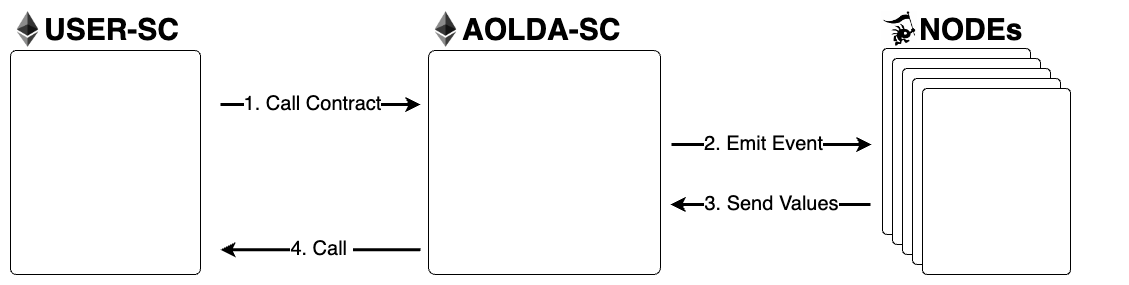

The diagram above was exported from draw.io. Its source (the exported page's mxGraphModel, read from the mxfile embedded in the PNG):
<mxGraphModel dx="3085" dy="1435" grid="1" gridSize="10" guides="1" tooltips="1" connect="1" arrows="1" fold="1" page="1" pageScale="1" pageWidth="827" pageHeight="1169" math="0" shadow="0">
  <root>
    <mxCell id="0" />
    <mxCell id="1" parent="0" />
    <mxCell id="KkQ5FXdaY0MvoOow_XsS-2" value="" style="rounded=1;whiteSpace=wrap;html=1;arcSize=3;" vertex="1" parent="1">
      <mxGeometry x="248" y="256" width="232" height="224" as="geometry" />
    </mxCell>
    <mxCell id="KkQ5FXdaY0MvoOow_XsS-3" value="AOLDA-SC" style="text;html=1;strokeColor=none;fillColor=none;align=left;verticalAlign=middle;whiteSpace=wrap;rounded=0;fontSize=30;fontStyle=1" vertex="1" parent="1">
      <mxGeometry x="280" y="220" width="200" height="30" as="geometry" />
    </mxCell>
    <mxCell id="KkQ5FXdaY0MvoOow_XsS-4" value="" style="shape=image;verticalLabelPosition=bottom;labelBackgroundColor=default;verticalAlign=top;aspect=fixed;imageAspect=0;image=https://thegivingblock.com/wp-content/uploads/2021/07/Ethereum-ETH-Logo.png;" vertex="1" parent="1">
      <mxGeometry x="248" y="217.5" width="35" height="35" as="geometry" />
    </mxCell>
    <mxCell id="KkQ5FXdaY0MvoOow_XsS-6" value="" style="rounded=1;whiteSpace=wrap;html=1;arcSize=3;" vertex="1" parent="1">
      <mxGeometry x="-170" y="256" width="190" height="224" as="geometry" />
    </mxCell>
    <mxCell id="KkQ5FXdaY0MvoOow_XsS-7" value="USER-SC" style="text;html=1;strokeColor=none;fillColor=none;align=left;verticalAlign=middle;whiteSpace=wrap;rounded=0;fontSize=30;fontStyle=1" vertex="1" parent="1">
      <mxGeometry x="-138" y="220" width="200" height="30" as="geometry" />
    </mxCell>
    <mxCell id="KkQ5FXdaY0MvoOow_XsS-8" value="" style="shape=image;verticalLabelPosition=bottom;labelBackgroundColor=default;verticalAlign=top;aspect=fixed;imageAspect=0;image=https://thegivingblock.com/wp-content/uploads/2021/07/Ethereum-ETH-Logo.png;" vertex="1" parent="1">
      <mxGeometry x="-170" y="217.5" width="35" height="35" as="geometry" />
    </mxCell>
    <mxCell id="KkQ5FXdaY0MvoOow_XsS-9" value="" style="rounded=1;whiteSpace=wrap;html=1;arcSize=3;" vertex="1" parent="1">
      <mxGeometry x="702" y="254" width="148" height="186" as="geometry" />
    </mxCell>
    <mxCell id="KkQ5FXdaY0MvoOow_XsS-10" value="NODEs" style="text;html=1;strokeColor=none;fillColor=none;align=left;verticalAlign=middle;whiteSpace=wrap;rounded=0;fontSize=30;fontStyle=1" vertex="1" parent="1">
      <mxGeometry x="737" y="220" width="200" height="30" as="geometry" />
    </mxCell>
    <mxCell id="KkQ5FXdaY0MvoOow_XsS-13" value="" style="shape=image;verticalLabelPosition=bottom;labelBackgroundColor=default;verticalAlign=top;aspect=fixed;imageAspect=0;image=https://i.ebayimg.com/images/g/KZ4AAOSwCOJdoalc/s-l500.jpg;" vertex="1" parent="1">
      <mxGeometry x="701" y="216.5" width="36" height="36" as="geometry" />
    </mxCell>
    <mxCell id="KkQ5FXdaY0MvoOow_XsS-15" value="" style="endArrow=classic;html=1;rounded=0;strokeWidth=3;" edge="1" parent="1">
      <mxGeometry width="50" height="50" relative="1" as="geometry">
        <mxPoint x="40" y="310" as="sourcePoint" />
        <mxPoint x="240" y="310" as="targetPoint" />
      </mxGeometry>
    </mxCell>
    <mxCell id="KkQ5FXdaY0MvoOow_XsS-16" value="&lt;font style=&quot;font-size: 20px;&quot;&gt;1. Call Contract&lt;/font&gt;" style="edgeLabel;html=1;align=center;verticalAlign=middle;resizable=0;points=[];" vertex="1" connectable="0" parent="KkQ5FXdaY0MvoOow_XsS-15">
      <mxGeometry x="-0.1864" relative="1" as="geometry">
        <mxPoint x="9" y="-2" as="offset" />
      </mxGeometry>
    </mxCell>
    <mxCell id="KkQ5FXdaY0MvoOow_XsS-19" value="" style="endArrow=classic;html=1;rounded=0;strokeWidth=3;" edge="1" parent="1">
      <mxGeometry width="50" height="50" relative="1" as="geometry">
        <mxPoint x="491" y="350" as="sourcePoint" />
        <mxPoint x="691" y="350" as="targetPoint" />
      </mxGeometry>
    </mxCell>
    <mxCell id="KkQ5FXdaY0MvoOow_XsS-20" value="&lt;font style=&quot;font-size: 20px;&quot;&gt;2. Emit Event&lt;/font&gt;" style="edgeLabel;html=1;align=center;verticalAlign=middle;resizable=0;points=[];" vertex="1" connectable="0" parent="KkQ5FXdaY0MvoOow_XsS-19">
      <mxGeometry x="-0.1864" relative="1" as="geometry">
        <mxPoint x="9" y="-2" as="offset" />
      </mxGeometry>
    </mxCell>
    <mxCell id="KkQ5FXdaY0MvoOow_XsS-22" value="" style="endArrow=classic;html=1;rounded=0;strokeWidth=3;" edge="1" parent="1">
      <mxGeometry width="50" height="50" relative="1" as="geometry">
        <mxPoint x="690.0000000000009" y="410" as="sourcePoint" />
        <mxPoint x="490" y="410" as="targetPoint" />
      </mxGeometry>
    </mxCell>
    <mxCell id="KkQ5FXdaY0MvoOow_XsS-23" value="&lt;font style=&quot;font-size: 20px;&quot;&gt;3. Send Values&lt;/font&gt;" style="edgeLabel;html=1;align=center;verticalAlign=middle;resizable=0;points=[];" vertex="1" connectable="0" parent="KkQ5FXdaY0MvoOow_XsS-22">
      <mxGeometry x="-0.1864" relative="1" as="geometry">
        <mxPoint x="-18" y="-2" as="offset" />
      </mxGeometry>
    </mxCell>
    <mxCell id="KkQ5FXdaY0MvoOow_XsS-26" value="" style="endArrow=classic;html=1;rounded=0;strokeWidth=3;" edge="1" parent="1">
      <mxGeometry width="50" height="50" relative="1" as="geometry">
        <mxPoint x="240.0000000000009" y="455.23" as="sourcePoint" />
        <mxPoint x="40.00000000000091" y="455.23" as="targetPoint" />
      </mxGeometry>
    </mxCell>
    <mxCell id="KkQ5FXdaY0MvoOow_XsS-27" value="&lt;font style=&quot;font-size: 20px;&quot;&gt;4. Call&amp;nbsp;&lt;/font&gt;" style="edgeLabel;html=1;align=center;verticalAlign=middle;resizable=0;points=[];" vertex="1" connectable="0" parent="KkQ5FXdaY0MvoOow_XsS-26">
      <mxGeometry x="-0.1864" relative="1" as="geometry">
        <mxPoint x="-18" y="-2" as="offset" />
      </mxGeometry>
    </mxCell>
    <mxCell id="KkQ5FXdaY0MvoOow_XsS-34" value="" style="rounded=1;whiteSpace=wrap;html=1;arcSize=3;" vertex="1" parent="1">
      <mxGeometry x="712" y="264" width="148" height="186" as="geometry" />
    </mxCell>
    <mxCell id="KkQ5FXdaY0MvoOow_XsS-35" value="" style="rounded=1;whiteSpace=wrap;html=1;arcSize=3;" vertex="1" parent="1">
      <mxGeometry x="722" y="274" width="148" height="186" as="geometry" />
    </mxCell>
    <mxCell id="KkQ5FXdaY0MvoOow_XsS-36" value="" style="rounded=1;whiteSpace=wrap;html=1;arcSize=3;" vertex="1" parent="1">
      <mxGeometry x="732" y="284" width="148" height="186" as="geometry" />
    </mxCell>
    <mxCell id="KkQ5FXdaY0MvoOow_XsS-37" value="" style="rounded=1;whiteSpace=wrap;html=1;arcSize=3;" vertex="1" parent="1">
      <mxGeometry x="742" y="294" width="148" height="186" as="geometry" />
    </mxCell>
  </root>
</mxGraphModel>